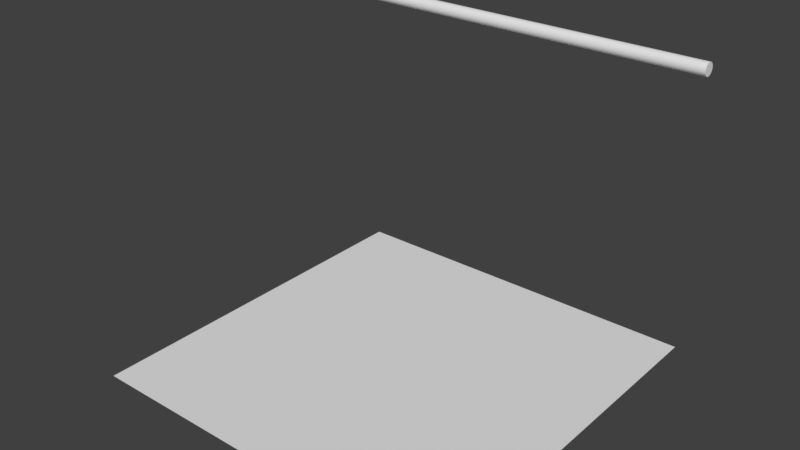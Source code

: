 # Source: Wall_Field.blend  (saved by Blender 2.78.0; exported with 4.5.12 LTS)
import bpy
from mathutils import Matrix  # noqa: F401  (used for matrix-valued properties, if any)

bpy.ops.wm.read_factory_settings(use_empty=True)
scene = bpy.context.scene
scene.name = 'Scene'

# ---- collections
col_collection_1 = bpy.data.collections.new('Collection 1'); scene.collection.children.link(col_collection_1)

# ---- world
world_world = bpy.data.worlds.new('World'); scene.world = world_world
world_world.color = (0.05088, 0.05088, 0.05088)
world_world.use_sun_shadow = False
world_world.sun_shadow_jitter_overblur = 0.0
world_world.cycles.sampling_method = 'MANUAL'

# ---- meshes
me_cylinder = bpy.data.meshes.new('Cylinder')
me_cylinder.from_pydata([(0.0, 1.0, -1.0), (0.0, 1.0, 1.0), (0.1951, 0.9808, -1.0), (0.1951, 0.9808, 1.0), (0.3827, 0.9239, -1.0), (0.3827, 0.9239, 1.0), (0.5556, 0.8315, -1.0), (0.5556, 0.8315, 1.0), (0.7071, 0.7071, -1.0), (0.7071, 0.7071, 1.0), (0.8315, 0.5556, -1.0), (0.8315, 0.5556, 1.0), (0.9239, 0.3827, -1.0), (0.9239, 0.3827, 1.0), (0.9808, 0.1951, -1.0), (0.9808, 0.1951, 1.0), (1.0, 7.55e-08, -1.0), (1.0, 7.55e-08, 1.0), (0.9808, -0.1951, -1.0), (0.9808, -0.1951, 1.0), (0.9239, -0.3827, -1.0), (0.9239, -0.3827, 1.0), (0.8315, -0.5556, -1.0), (0.8315, -0.5556, 1.0), (0.7071, -0.7071, -1.0), (0.7071, -0.7071, 1.0), (0.5556, -0.8315, -1.0), (0.5556, -0.8315, 1.0), (0.3827, -0.9239, -1.0), (0.3827, -0.9239, 1.0), (0.1951, -0.9808, -1.0), (0.1951, -0.9808, 1.0), (-3.258e-07, -1.0, -1.0), (-3.258e-07, -1.0, 1.0), (-0.1951, -0.9808, -1.0), (-0.1951, -0.9808, 1.0), (-0.3827, -0.9239, -1.0), (-0.3827, -0.9239, 1.0), (-0.5556, -0.8315, -1.0), (-0.5556, -0.8315, 1.0), (-0.7071, -0.7071, -1.0), (-0.7071, -0.7071, 1.0), (-0.8315, -0.5556, -1.0), (-0.8315, -0.5556, 1.0), (-0.9239, -0.3827, -1.0), (-0.9239, -0.3827, 1.0), (-0.9808, -0.1951, -1.0), (-0.9808, -0.1951, 1.0), (-1.0, 9.656e-07, -1.0), (-1.0, 9.656e-07, 1.0), (-0.9808, 0.1951, -1.0), (-0.9808, 0.1951, 1.0), (-0.9239, 0.3827, -1.0), (-0.9239, 0.3827, 1.0), (-0.8315, 0.5556, -1.0), (-0.8315, 0.5556, 1.0), (-0.7071, 0.7071, -1.0), (-0.7071, 0.7071, 1.0), (-0.5556, 0.8315, -1.0), (-0.5556, 0.8315, 1.0), (-0.3827, 0.9239, -1.0), (-0.3827, 0.9239, 1.0), (-0.1951, 0.9808, -1.0), (-0.1951, 0.9808, 1.0)], [], [(0, 1, 3, 2), (2, 3, 5, 4), (4, 5, 7, 6), (6, 7, 9, 8), (8, 9, 11, 10), (10, 11, 13, 12), (12, 13, 15, 14), (14, 15, 17, 16), (16, 17, 19, 18), (18, 19, 21, 20), (20, 21, 23, 22), (22, 23, 25, 24), (24, 25, 27, 26), (26, 27, 29, 28), (28, 29, 31, 30), (30, 31, 33, 32), (32, 33, 35, 34), (34, 35, 37, 36), (36, 37, 39, 38), (38, 39, 41, 40), (40, 41, 43, 42), (42, 43, 45, 44), (44, 45, 47, 46), (46, 47, 49, 48), (48, 49, 51, 50), (50, 51, 53, 52), (52, 53, 55, 54), (54, 55, 57, 56), (56, 57, 59, 58), (58, 59, 61, 60), (3, 1, 63, 61, 59, 57, 55, 53, 51, 49, 47, 45, 43, 41, 39, 37, 35, 33, 31, 29, 27, 25, 23, 21, 19, 17, 15, 13, 11, 9, 7, 5), (60, 61, 63, 62), (62, 63, 1, 0), (0, 2, 4, 6, 8, 10, 12, 14, 16, 18, 20, 22, 24, 26, 28, 30, 32, 34, 36, 38, 40, 42, 44, 46, 48, 50, 52, 54, 56, 58, 60, 62)])
me_cylinder.use_remesh_preserve_volume = False
me_cylinder.use_remesh_preserve_attributes = False
me_cylinder.use_mirror_vertex_groups = False
me_cylinder.update()
me_cube_000 = bpy.data.meshes.new('Cube.000')
me_cube_000.from_pydata([(-1.0, -1.0, -1.0), (-1.0, 1.0, -1.0), (1.0, -1.0, -1.0), (1.0, 1.0, -1.0)], [], [(1, 3, 2, 0)])
me_cube_000.use_remesh_preserve_volume = False
me_cube_000.use_remesh_preserve_attributes = False
me_cube_000.use_mirror_vertex_groups = False
me_cube_000.update()

# ---- objects
ob_wall = bpy.data.objects.new('WALL', me_cylinder)
ob_field = bpy.data.objects.new('FIELD', me_cube_000)

# ---- transforms, parenting, visibility, modifiers, constraints
ob_wall.location = (0.0, 0.965, 1.0)
ob_wall.rotation_euler = (0.0, 1.571, 0.0)
ob_wall.scale = (0.035, 0.035, 1.0)
ob_wall.lineart.crease_threshold = 0.0
ob_field.location = (0.0, 0.0, 0.0)
ob_field.scale = (1.0, 1.0, 0.5)
ob_field.lineart.crease_threshold = 0.0

# ---- collection membership
col_collection_1.objects.link(ob_wall)
col_collection_1.objects.link(ob_field)

# ---- scene / render settings (as saved in the file)
scene.frame_start = 1; scene.frame_end = 250; scene.frame_set(27)
scene.render.engine = 'BLENDER_EEVEE_NEXT'
scene.render.resolution_percentage = 50
scene.render.dither_intensity = 0.0
scene.cycles.use_denoising = False
scene.cycles.samples = 128
scene.cycles.sampling_pattern = 'TABULATED_SOBOL'
scene.cycles.light_sampling_threshold = 0.0
scene.cycles.use_adaptive_sampling = False
scene.cycles.use_light_tree = False
scene.cycles.blur_glossy = 0.0
scene.cycles.sample_clamp_indirect = 0.0
scene.view_settings.view_transform = 'Standard'
bpy.context.view_layer.update()

# ---- added for rendering (the .blend has no active camera and no usable light): camera, sun
cam_auto = bpy.data.cameras.new('AutoCamera')
cam_auto.lens = 50.0
cam_auto.sensor_width = 36.0
cam_auto.clip_end = 1000.0
ob_auto_camera = bpy.data.objects.new('AutoCamera', cam_auto)
scene.collection.objects.link(ob_auto_camera)
ob_auto_camera.location = (2.97747, -3.57297, 2.64948)
ob_auto_camera.rotation_euler = (1.09748, -7.21219e-08, 0.694738)
scene.camera = ob_auto_camera
light_auto_sun = bpy.data.lights.new('AutoSun', 'SUN')
light_auto_sun.energy = 3.0
light_auto_sun.angle = 0.0523599
ob_auto_sun = bpy.data.objects.new('AutoSun', light_auto_sun)
scene.collection.objects.link(ob_auto_sun)
ob_auto_sun.rotation_euler = (0.872665, 0.174533, 0.523599)
bpy.context.view_layer.update()
